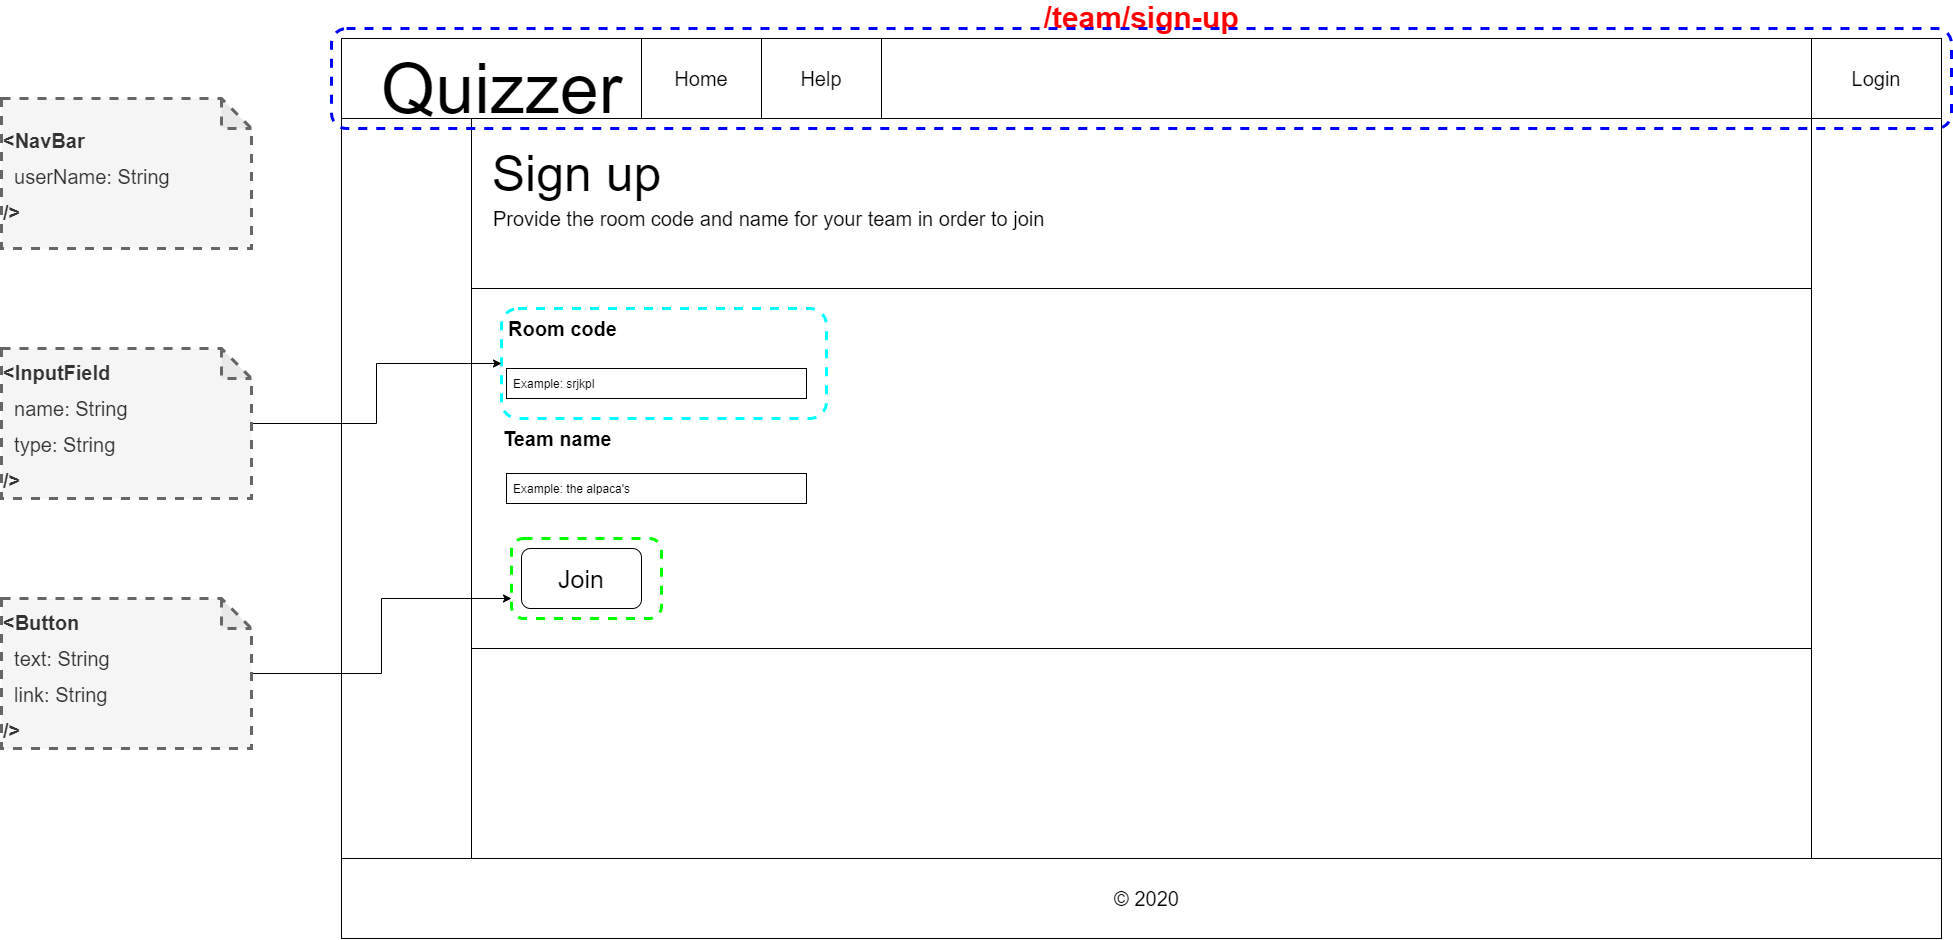

The diagram above was exported from draw.io. Its source (the exported page's mxGraphModel, read from the mxfile embedded in the PNG):
<mxGraphModel dx="3330" dy="4513" grid="1" gridSize="10" guides="1" tooltips="1" connect="1" arrows="1" fold="1" page="1" pageScale="1" pageWidth="1600" pageHeight="900" background="none" math="0" shadow="0">
  <root>
    <mxCell id="0" />
    <mxCell id="1" parent="0" />
    <mxCell id="Est8bNw1tjdF2t7d7YyS-18" value="" style="group" parent="1" vertex="1" connectable="0">
      <mxGeometry y="-2700" width="1610" height="900" as="geometry" />
    </mxCell>
    <mxCell id="64tFuvuh93EGzsS5ZwJs-1" value="/team/sign-up" style="rounded=0;whiteSpace=wrap;html=1;fontStyle=1;fontSize=30;fontColor=#FF0000;labelPosition=center;verticalLabelPosition=top;align=center;verticalAlign=bottom;" parent="Est8bNw1tjdF2t7d7YyS-18" vertex="1">
      <mxGeometry width="1600" height="900" as="geometry" />
    </mxCell>
    <mxCell id="Est8bNw1tjdF2t7d7YyS-5" value="" style="rounded=0;whiteSpace=wrap;html=1;" parent="Est8bNw1tjdF2t7d7YyS-18" vertex="1">
      <mxGeometry width="1600" height="80" as="geometry" />
    </mxCell>
    <mxCell id="Est8bNw1tjdF2t7d7YyS-2" value="&lt;font style=&quot;font-size: 70px&quot;&gt;Quizzer&lt;/font&gt;" style="text;html=1;align=center;verticalAlign=middle;resizable=0;points=[];autosize=1;" parent="Est8bNw1tjdF2t7d7YyS-18" vertex="1">
      <mxGeometry x="30" y="30" width="260" height="40" as="geometry" />
    </mxCell>
    <mxCell id="Est8bNw1tjdF2t7d7YyS-9" value="" style="rounded=0;whiteSpace=wrap;html=1;" parent="Est8bNw1tjdF2t7d7YyS-18" vertex="1">
      <mxGeometry x="130" y="80" width="1340" height="740" as="geometry" />
    </mxCell>
    <mxCell id="Est8bNw1tjdF2t7d7YyS-10" value="" style="rounded=0;whiteSpace=wrap;html=1;" parent="Est8bNw1tjdF2t7d7YyS-18" vertex="1">
      <mxGeometry y="820" width="1600" height="80" as="geometry" />
    </mxCell>
    <mxCell id="Est8bNw1tjdF2t7d7YyS-11" value="&lt;font style=&quot;font-size: 20px&quot;&gt;© 2020&lt;/font&gt;" style="text;html=1;align=center;verticalAlign=middle;resizable=0;points=[];autosize=1;" parent="Est8bNw1tjdF2t7d7YyS-18" vertex="1">
      <mxGeometry x="765" y="850" width="80" height="20" as="geometry" />
    </mxCell>
    <mxCell id="Est8bNw1tjdF2t7d7YyS-15" value="Home" style="rounded=0;whiteSpace=wrap;html=1;fontSize=20;" parent="Est8bNw1tjdF2t7d7YyS-18" vertex="1">
      <mxGeometry x="300" width="120" height="80" as="geometry" />
    </mxCell>
    <mxCell id="Est8bNw1tjdF2t7d7YyS-16" value="Help" style="rounded=0;whiteSpace=wrap;html=1;fontSize=20;" parent="Est8bNw1tjdF2t7d7YyS-18" vertex="1">
      <mxGeometry x="420" width="120" height="80" as="geometry" />
    </mxCell>
    <mxCell id="x7alw233p6i9_YCFxXhZ-4" value="" style="rounded=0;whiteSpace=wrap;html=1;" parent="Est8bNw1tjdF2t7d7YyS-18" vertex="1">
      <mxGeometry x="130" y="80" width="1340" height="170" as="geometry" />
    </mxCell>
    <mxCell id="x7alw233p6i9_YCFxXhZ-3" value="&lt;span style=&quot;font-size: 20px&quot;&gt;Provide the room code and name for your team in order to join&lt;/span&gt;" style="text;html=1;strokeColor=none;fillColor=none;align=left;verticalAlign=middle;whiteSpace=wrap;rounded=0;" parent="Est8bNw1tjdF2t7d7YyS-18" vertex="1">
      <mxGeometry x="150" y="170" width="570" height="20" as="geometry" />
    </mxCell>
    <mxCell id="x7alw233p6i9_YCFxXhZ-2" value="&lt;font style=&quot;font-size: 50px&quot;&gt;Sign up&lt;/font&gt;" style="text;html=1;align=center;verticalAlign=middle;resizable=0;points=[];autosize=1;" parent="Est8bNw1tjdF2t7d7YyS-18" vertex="1">
      <mxGeometry x="140" y="120" width="190" height="30" as="geometry" />
    </mxCell>
    <mxCell id="x7alw233p6i9_YCFxXhZ-52" value="" style="rounded=0;whiteSpace=wrap;html=1;align=left;" parent="Est8bNw1tjdF2t7d7YyS-18" vertex="1">
      <mxGeometry x="130" y="250" width="1340" height="360" as="geometry" />
    </mxCell>
    <mxCell id="x7alw233p6i9_YCFxXhZ-7" value="&lt;font style=&quot;font-size: 20px&quot;&gt;Room code&lt;/font&gt;" style="text;html=1;strokeColor=none;fillColor=none;align=left;verticalAlign=middle;whiteSpace=wrap;rounded=0;fontStyle=1" parent="Est8bNw1tjdF2t7d7YyS-18" vertex="1">
      <mxGeometry x="165" y="280" width="140" height="20" as="geometry" />
    </mxCell>
    <mxCell id="x7alw233p6i9_YCFxXhZ-47" value="" style="group" parent="Est8bNw1tjdF2t7d7YyS-18" vertex="1" connectable="0">
      <mxGeometry x="165" y="330" width="320" height="50" as="geometry" />
    </mxCell>
    <mxCell id="x7alw233p6i9_YCFxXhZ-43" value="" style="rounded=0;whiteSpace=wrap;html=1;align=left;" parent="x7alw233p6i9_YCFxXhZ-47" vertex="1">
      <mxGeometry width="300" height="30" as="geometry" />
    </mxCell>
    <mxCell id="x7alw233p6i9_YCFxXhZ-44" value="Example: srjkpl" style="text;html=1;strokeColor=none;fillColor=none;align=left;verticalAlign=middle;whiteSpace=wrap;rounded=0;" parent="x7alw233p6i9_YCFxXhZ-47" vertex="1">
      <mxGeometry x="5" y="5" width="110" height="20" as="geometry" />
    </mxCell>
    <mxCell id="9ZcUc2zoABlbnYzJiKAc-2" value="" style="rounded=1;whiteSpace=wrap;html=1;dashed=1;strokeWidth=3;fillColor=none;strokeColor=#00FFFF;" vertex="1" parent="x7alw233p6i9_YCFxXhZ-47">
      <mxGeometry x="-5" y="-60" width="325" height="110" as="geometry" />
    </mxCell>
    <mxCell id="x7alw233p6i9_YCFxXhZ-8" value="&lt;font style=&quot;font-size: 20px&quot;&gt;Team name&lt;/font&gt;" style="text;html=1;strokeColor=none;fillColor=none;align=left;verticalAlign=middle;whiteSpace=wrap;rounded=0;fontStyle=1" parent="Est8bNw1tjdF2t7d7YyS-18" vertex="1">
      <mxGeometry x="160" y="390" width="140" height="20" as="geometry" />
    </mxCell>
    <mxCell id="x7alw233p6i9_YCFxXhZ-46" value="&lt;div&gt;&lt;span style=&quot;font-size: 25px&quot;&gt;Join&lt;/span&gt;&lt;/div&gt;" style="rounded=1;whiteSpace=wrap;html=1;align=center;" parent="Est8bNw1tjdF2t7d7YyS-18" vertex="1">
      <mxGeometry x="180" y="510" width="120" height="60" as="geometry" />
    </mxCell>
    <mxCell id="x7alw233p6i9_YCFxXhZ-9" value="" style="rounded=0;whiteSpace=wrap;html=1;align=left;" parent="Est8bNw1tjdF2t7d7YyS-18" vertex="1">
      <mxGeometry x="165" y="435" width="300" height="30" as="geometry" />
    </mxCell>
    <mxCell id="x7alw233p6i9_YCFxXhZ-45" value="Example: the alpaca's" style="text;html=1;strokeColor=none;fillColor=none;align=left;verticalAlign=middle;whiteSpace=wrap;rounded=0;" parent="Est8bNw1tjdF2t7d7YyS-18" vertex="1">
      <mxGeometry x="170" y="440" width="130" height="20" as="geometry" />
    </mxCell>
    <mxCell id="onZcVbGlBMblaNWBjifp-1" value="Login" style="rounded=0;whiteSpace=wrap;html=1;fontSize=20;" parent="Est8bNw1tjdF2t7d7YyS-18" vertex="1">
      <mxGeometry x="1470" width="130" height="80" as="geometry" />
    </mxCell>
    <mxCell id="9ZcUc2zoABlbnYzJiKAc-1" value="" style="rounded=1;whiteSpace=wrap;html=1;fillColor=none;strokeColor=#0000FF;dashed=1;strokeWidth=3;" vertex="1" parent="Est8bNw1tjdF2t7d7YyS-18">
      <mxGeometry x="-10" y="-10" width="1620" height="100" as="geometry" />
    </mxCell>
    <mxCell id="9ZcUc2zoABlbnYzJiKAc-3" value="" style="rounded=1;whiteSpace=wrap;html=1;dashed=1;strokeWidth=3;fillColor=none;strokeColor=#00FF00;" vertex="1" parent="Est8bNw1tjdF2t7d7YyS-18">
      <mxGeometry x="170" y="500" width="150" height="80" as="geometry" />
    </mxCell>
    <mxCell id="9ZcUc2zoABlbnYzJiKAc-4" value="&lt;b style=&quot;font-size: 20px&quot;&gt;&amp;lt;NavBar&lt;/b&gt;&lt;br style=&quot;font-size: 20px&quot;&gt;&lt;span style=&quot;font-size: 20px&quot;&gt;&amp;nbsp; userName: String&amp;nbsp;&amp;nbsp;&lt;/span&gt;&lt;br style=&quot;font-size: 20px&quot;&gt;&lt;b style=&quot;font-size: 20px&quot;&gt;/&amp;gt;&lt;/b&gt;" style="shape=note;whiteSpace=wrap;html=1;backgroundOutline=1;darkOpacity=0.05;dashed=1;strokeColor=#666666;strokeWidth=3;fillColor=#f5f5f5;fontColor=#333333;align=left;fontSize=30;" vertex="1" parent="1">
      <mxGeometry x="-340" y="-2640" width="250" height="150" as="geometry" />
    </mxCell>
    <mxCell id="9ZcUc2zoABlbnYzJiKAc-6" style="edgeStyle=orthogonalEdgeStyle;rounded=0;orthogonalLoop=1;jettySize=auto;html=1;entryX=0;entryY=0.5;entryDx=0;entryDy=0;fontSize=30;" edge="1" parent="1" source="9ZcUc2zoABlbnYzJiKAc-5" target="9ZcUc2zoABlbnYzJiKAc-2">
      <mxGeometry relative="1" as="geometry" />
    </mxCell>
    <mxCell id="9ZcUc2zoABlbnYzJiKAc-5" value="&lt;b style=&quot;font-size: 20px&quot;&gt;&amp;lt;InputField&lt;/b&gt;&lt;br style=&quot;font-size: 20px&quot;&gt;&lt;span style=&quot;font-size: 20px&quot;&gt;&amp;nbsp; name: String&lt;br&gt;&amp;nbsp; type: String&amp;nbsp;&amp;nbsp;&lt;/span&gt;&lt;br style=&quot;font-size: 20px&quot;&gt;&lt;b style=&quot;font-size: 20px&quot;&gt;/&amp;gt;&lt;/b&gt;" style="shape=note;whiteSpace=wrap;html=1;backgroundOutline=1;darkOpacity=0.05;dashed=1;strokeColor=#666666;strokeWidth=3;fillColor=#f5f5f5;fontColor=#333333;align=left;fontSize=30;" vertex="1" parent="1">
      <mxGeometry x="-340" y="-2390" width="250" height="150" as="geometry" />
    </mxCell>
    <mxCell id="9ZcUc2zoABlbnYzJiKAc-8" style="edgeStyle=orthogonalEdgeStyle;rounded=0;orthogonalLoop=1;jettySize=auto;html=1;entryX=0;entryY=0.75;entryDx=0;entryDy=0;fontSize=30;" edge="1" parent="1" source="9ZcUc2zoABlbnYzJiKAc-7" target="9ZcUc2zoABlbnYzJiKAc-3">
      <mxGeometry relative="1" as="geometry" />
    </mxCell>
    <mxCell id="9ZcUc2zoABlbnYzJiKAc-7" value="&lt;b style=&quot;font-size: 20px&quot;&gt;&amp;lt;Button&lt;/b&gt;&lt;br style=&quot;font-size: 20px&quot;&gt;&lt;span style=&quot;font-size: 20px&quot;&gt;&amp;nbsp; text: String&lt;br&gt;&amp;nbsp; link: String&amp;nbsp;&amp;nbsp;&lt;/span&gt;&lt;br style=&quot;font-size: 20px&quot;&gt;&lt;b style=&quot;font-size: 20px&quot;&gt;/&amp;gt;&lt;/b&gt;" style="shape=note;whiteSpace=wrap;html=1;backgroundOutline=1;darkOpacity=0.05;dashed=1;strokeColor=#666666;strokeWidth=3;fillColor=#f5f5f5;fontColor=#333333;align=left;fontSize=30;" vertex="1" parent="1">
      <mxGeometry x="-340" y="-2140" width="250" height="150" as="geometry" />
    </mxCell>
  </root>
</mxGraphModel>